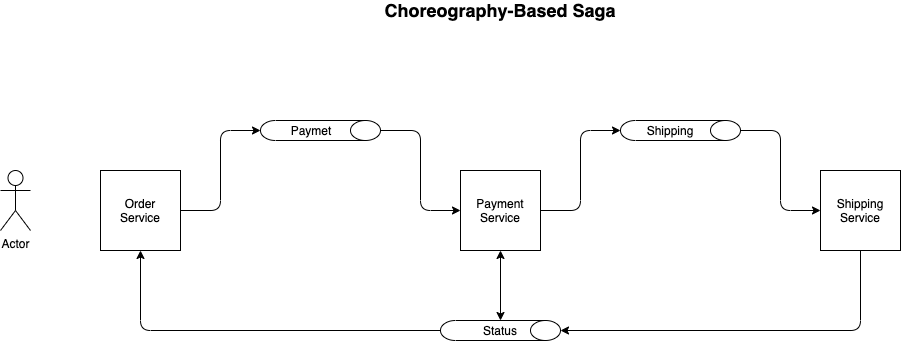

The diagram above was exported from draw.io. Its source (the exported page's mxGraphModel, read from the mxfile embedded in the PNG):
<mxGraphModel dx="1773" dy="621" grid="1" gridSize="10" guides="1" tooltips="1" connect="1" arrows="1" fold="1" page="1" pageScale="1" pageWidth="827" pageHeight="1169" math="0" shadow="0">
  <root>
    <mxCell id="0" />
    <mxCell id="1" parent="0" />
    <mxCell id="jokc9b6Tj2lO7Ys3ZDpb-1" value="Order&lt;br&gt;Service" style="whiteSpace=wrap;html=1;aspect=fixed;" vertex="1" parent="1">
      <mxGeometry x="80" y="400" width="80" height="80" as="geometry" />
    </mxCell>
    <mxCell id="jokc9b6Tj2lO7Ys3ZDpb-2" value="Payment&lt;br&gt;Service" style="whiteSpace=wrap;html=1;aspect=fixed;" vertex="1" parent="1">
      <mxGeometry x="440" y="400" width="80" height="80" as="geometry" />
    </mxCell>
    <mxCell id="jokc9b6Tj2lO7Ys3ZDpb-3" value="Shipping&lt;br&gt;Service" style="whiteSpace=wrap;html=1;aspect=fixed;" vertex="1" parent="1">
      <mxGeometry x="800" y="400" width="80" height="80" as="geometry" />
    </mxCell>
    <mxCell id="jokc9b6Tj2lO7Ys3ZDpb-4" value="Actor" style="shape=umlActor;verticalLabelPosition=bottom;verticalAlign=top;html=1;outlineConnect=0;" vertex="1" parent="1">
      <mxGeometry x="-20" y="400" width="30" height="60" as="geometry" />
    </mxCell>
    <mxCell id="jokc9b6Tj2lO7Ys3ZDpb-7" value="" style="shape=cylinder3;whiteSpace=wrap;html=1;boundedLbl=1;backgroundOutline=1;size=15;rotation=90;" vertex="1" parent="1">
      <mxGeometry x="650" y="300" width="20" height="120" as="geometry" />
    </mxCell>
    <mxCell id="jokc9b6Tj2lO7Ys3ZDpb-8" value="" style="shape=cylinder3;whiteSpace=wrap;html=1;boundedLbl=1;backgroundOutline=1;size=15;rotation=90;" vertex="1" parent="1">
      <mxGeometry x="290" y="300" width="20" height="120" as="geometry" />
    </mxCell>
    <mxCell id="jokc9b6Tj2lO7Ys3ZDpb-10" value="" style="shape=cylinder3;whiteSpace=wrap;html=1;boundedLbl=1;backgroundOutline=1;size=15;rotation=90;" vertex="1" parent="1">
      <mxGeometry x="470" y="500" width="20" height="120" as="geometry" />
    </mxCell>
    <mxCell id="jokc9b6Tj2lO7Ys3ZDpb-12" value="" style="endArrow=classic;html=1;exitX=1;exitY=0.5;exitDx=0;exitDy=0;entryX=0.5;entryY=1;entryDx=0;entryDy=0;entryPerimeter=0;" edge="1" parent="1" source="jokc9b6Tj2lO7Ys3ZDpb-1" target="jokc9b6Tj2lO7Ys3ZDpb-8">
      <mxGeometry width="50" height="50" relative="1" as="geometry">
        <mxPoint x="380" y="480" as="sourcePoint" />
        <mxPoint x="430" y="430" as="targetPoint" />
        <Array as="points">
          <mxPoint x="200" y="440" />
          <mxPoint x="200" y="360" />
        </Array>
      </mxGeometry>
    </mxCell>
    <mxCell id="jokc9b6Tj2lO7Ys3ZDpb-13" value="" style="endArrow=classic;html=1;exitX=0.5;exitY=0;exitDx=0;exitDy=0;exitPerimeter=0;entryX=0;entryY=0.5;entryDx=0;entryDy=0;" edge="1" parent="1" source="jokc9b6Tj2lO7Ys3ZDpb-8" target="jokc9b6Tj2lO7Ys3ZDpb-2">
      <mxGeometry width="50" height="50" relative="1" as="geometry">
        <mxPoint x="380" y="480" as="sourcePoint" />
        <mxPoint x="430" y="430" as="targetPoint" />
        <Array as="points">
          <mxPoint x="400" y="360" />
          <mxPoint x="400" y="440" />
        </Array>
      </mxGeometry>
    </mxCell>
    <mxCell id="jokc9b6Tj2lO7Ys3ZDpb-14" value="" style="endArrow=classic;html=1;exitX=1;exitY=0.5;exitDx=0;exitDy=0;entryX=0.5;entryY=1;entryDx=0;entryDy=0;entryPerimeter=0;" edge="1" parent="1" source="jokc9b6Tj2lO7Ys3ZDpb-2" target="jokc9b6Tj2lO7Ys3ZDpb-7">
      <mxGeometry width="50" height="50" relative="1" as="geometry">
        <mxPoint x="380" y="480" as="sourcePoint" />
        <mxPoint x="430" y="430" as="targetPoint" />
        <Array as="points">
          <mxPoint x="560" y="440" />
          <mxPoint x="560" y="360" />
        </Array>
      </mxGeometry>
    </mxCell>
    <mxCell id="jokc9b6Tj2lO7Ys3ZDpb-15" value="" style="endArrow=classic;html=1;exitX=0.5;exitY=0;exitDx=0;exitDy=0;exitPerimeter=0;entryX=0;entryY=0.5;entryDx=0;entryDy=0;" edge="1" parent="1" source="jokc9b6Tj2lO7Ys3ZDpb-7" target="jokc9b6Tj2lO7Ys3ZDpb-3">
      <mxGeometry width="50" height="50" relative="1" as="geometry">
        <mxPoint x="490" y="480" as="sourcePoint" />
        <mxPoint x="540" y="430" as="targetPoint" />
        <Array as="points">
          <mxPoint x="760" y="360" />
          <mxPoint x="760" y="440" />
        </Array>
      </mxGeometry>
    </mxCell>
    <mxCell id="jokc9b6Tj2lO7Ys3ZDpb-17" value="" style="endArrow=classic;html=1;exitX=0.5;exitY=1;exitDx=0;exitDy=0;entryX=0.5;entryY=0;entryDx=0;entryDy=0;entryPerimeter=0;" edge="1" parent="1" source="jokc9b6Tj2lO7Ys3ZDpb-3" target="jokc9b6Tj2lO7Ys3ZDpb-10">
      <mxGeometry width="50" height="50" relative="1" as="geometry">
        <mxPoint x="490" y="480" as="sourcePoint" />
        <mxPoint x="540" y="430" as="targetPoint" />
        <Array as="points">
          <mxPoint x="840" y="560" />
        </Array>
      </mxGeometry>
    </mxCell>
    <mxCell id="jokc9b6Tj2lO7Ys3ZDpb-18" value="" style="endArrow=classic;startArrow=classic;html=1;exitX=0;exitY=0.5;exitDx=0;exitDy=0;exitPerimeter=0;entryX=0.5;entryY=1;entryDx=0;entryDy=0;" edge="1" parent="1" source="jokc9b6Tj2lO7Ys3ZDpb-10" target="jokc9b6Tj2lO7Ys3ZDpb-2">
      <mxGeometry width="50" height="50" relative="1" as="geometry">
        <mxPoint x="490" y="480" as="sourcePoint" />
        <mxPoint x="540" y="430" as="targetPoint" />
      </mxGeometry>
    </mxCell>
    <mxCell id="jokc9b6Tj2lO7Ys3ZDpb-19" value="" style="endArrow=classic;html=1;exitX=0.5;exitY=1;exitDx=0;exitDy=0;exitPerimeter=0;entryX=0.5;entryY=1;entryDx=0;entryDy=0;" edge="1" parent="1" source="jokc9b6Tj2lO7Ys3ZDpb-10" target="jokc9b6Tj2lO7Ys3ZDpb-1">
      <mxGeometry width="50" height="50" relative="1" as="geometry">
        <mxPoint x="490" y="480" as="sourcePoint" />
        <mxPoint x="540" y="430" as="targetPoint" />
        <Array as="points">
          <mxPoint x="120" y="560" />
        </Array>
      </mxGeometry>
    </mxCell>
    <mxCell id="jokc9b6Tj2lO7Ys3ZDpb-20" value="Paymet" style="text;html=1;strokeColor=none;fillColor=none;align=center;verticalAlign=middle;whiteSpace=wrap;rounded=0;" vertex="1" parent="1">
      <mxGeometry x="271" y="350" width="40" height="20" as="geometry" />
    </mxCell>
    <mxCell id="jokc9b6Tj2lO7Ys3ZDpb-21" value="Shipping" style="text;html=1;strokeColor=none;fillColor=none;align=center;verticalAlign=middle;whiteSpace=wrap;rounded=0;" vertex="1" parent="1">
      <mxGeometry x="630" y="350" width="40" height="20" as="geometry" />
    </mxCell>
    <mxCell id="jokc9b6Tj2lO7Ys3ZDpb-22" value="Status" style="text;html=1;strokeColor=none;fillColor=none;align=center;verticalAlign=middle;whiteSpace=wrap;rounded=0;" vertex="1" parent="1">
      <mxGeometry x="460" y="550" width="40" height="20" as="geometry" />
    </mxCell>
    <mxCell id="jokc9b6Tj2lO7Ys3ZDpb-25" value="&lt;b&gt;&lt;font style=&quot;font-size: 18px&quot;&gt;Choreography-Based Saga&lt;/font&gt;&lt;/b&gt;" style="text;html=1;strokeColor=none;fillColor=none;align=center;verticalAlign=middle;whiteSpace=wrap;rounded=0;" vertex="1" parent="1">
      <mxGeometry x="360" y="230" width="240" height="20" as="geometry" />
    </mxCell>
  </root>
</mxGraphModel>